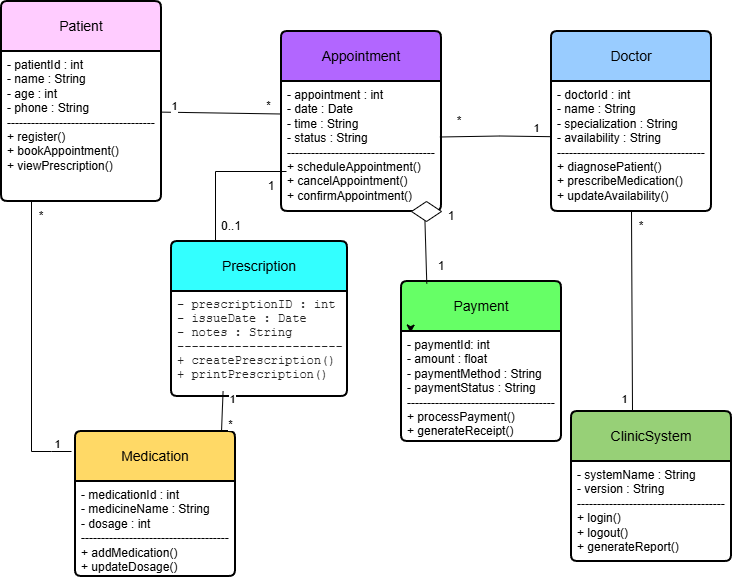

The diagram above was exported from draw.io. Its source (the exported page's mxGraphModel, read from the mxfile embedded in the PNG):
<mxGraphModel dx="753" dy="444" grid="1" gridSize="10" guides="1" tooltips="1" connect="1" arrows="1" fold="1" page="1" pageScale="1" pageWidth="827" pageHeight="1169" math="0" shadow="0">
  <root>
    <mxCell id="0" />
    <mxCell id="1" parent="0" />
    <mxCell id="07Cq7BYawGAPhjvHTlFP-1" parent="1" style="swimlane;childLayout=stackLayout;horizontal=1;startSize=50;horizontalStack=0;rounded=1;fontSize=14;fontStyle=0;strokeWidth=2;resizeParent=0;resizeLast=1;shadow=0;dashed=0;align=center;arcSize=4;whiteSpace=wrap;html=1;fillColor=#FFCCFF;" value="Patient" vertex="1">
      <mxGeometry height="200" width="160" x="20" y="70" as="geometry" />
    </mxCell>
    <mxCell id="07Cq7BYawGAPhjvHTlFP-2" parent="07Cq7BYawGAPhjvHTlFP-1" style="align=left;strokeColor=none;fillColor=none;spacingLeft=4;spacingRight=4;fontSize=12;verticalAlign=top;resizable=0;rotatable=0;part=1;html=1;whiteSpace=wrap;" value="- patientId : int&lt;div&gt;- name : String&lt;/div&gt;&lt;div&gt;- age : int&lt;/div&gt;&lt;div&gt;- phone : String&lt;/div&gt;&lt;div&gt;-------------------------------------&lt;/div&gt;&lt;div&gt;+ register()&lt;/div&gt;&lt;div&gt;+ bookAppointment()&lt;/div&gt;&lt;div&gt;+ viewPrescription()&lt;/div&gt;&lt;div&gt;&lt;br&gt;&lt;/div&gt;" vertex="1">
      <mxGeometry height="150" width="160" y="50" as="geometry" />
    </mxCell>
    <mxCell id="07Cq7BYawGAPhjvHTlFP-3" parent="1" style="swimlane;childLayout=stackLayout;horizontal=1;startSize=50;horizontalStack=0;rounded=1;fontSize=14;fontStyle=0;strokeWidth=2;resizeParent=0;resizeLast=1;shadow=0;dashed=0;align=center;arcSize=4;whiteSpace=wrap;html=1;fillColor=#B266FF;" value="Appointment" vertex="1">
      <mxGeometry height="180" width="160" x="300" y="100" as="geometry" />
    </mxCell>
    <mxCell id="07Cq7BYawGAPhjvHTlFP-4" parent="07Cq7BYawGAPhjvHTlFP-3" style="align=left;strokeColor=none;fillColor=none;spacingLeft=4;spacingRight=4;fontSize=12;verticalAlign=top;resizable=0;rotatable=0;part=1;html=1;whiteSpace=wrap;" value="- appointment : int&lt;div&gt;- date : Date&lt;/div&gt;&lt;div&gt;- time : String&lt;/div&gt;&lt;div&gt;- status : String&lt;/div&gt;&lt;div&gt;-------------------------------------&lt;/div&gt;&lt;div&gt;+ scheduleAppointment()&lt;/div&gt;&lt;div&gt;+ cancelAppointment()&lt;/div&gt;&lt;div&gt;+ confirmAppointment()&lt;/div&gt;" vertex="1">
      <mxGeometry height="130" width="160" y="50" as="geometry" />
    </mxCell>
    <mxCell id="07Cq7BYawGAPhjvHTlFP-5" parent="1" style="swimlane;childLayout=stackLayout;horizontal=1;startSize=50;horizontalStack=0;rounded=1;fontSize=14;fontStyle=0;strokeWidth=2;resizeParent=0;resizeLast=1;shadow=0;dashed=0;align=center;arcSize=4;whiteSpace=wrap;html=1;fillColor=#99CCFF;" value="Doctor" vertex="1">
      <mxGeometry height="180" width="160" x="570" y="100" as="geometry" />
    </mxCell>
    <mxCell id="07Cq7BYawGAPhjvHTlFP-6" parent="07Cq7BYawGAPhjvHTlFP-5" style="align=left;strokeColor=none;fillColor=none;spacingLeft=4;spacingRight=4;fontSize=12;verticalAlign=top;resizable=0;rotatable=0;part=1;html=1;whiteSpace=wrap;" value="- doctorId : int&lt;div&gt;- name : String&lt;/div&gt;&lt;div&gt;- specialization : String&lt;/div&gt;&lt;div&gt;- availability : String&lt;/div&gt;&lt;div&gt;-------------------------------------&lt;/div&gt;&lt;div&gt;+ diagnosePatient()&lt;/div&gt;&lt;div&gt;+ prescribeMedication()&lt;/div&gt;&lt;div&gt;+ updateAvailability()&lt;/div&gt;" vertex="1">
      <mxGeometry height="130" width="160" y="50" as="geometry" />
    </mxCell>
    <mxCell id="07Cq7BYawGAPhjvHTlFP-7" parent="1" style="swimlane;childLayout=stackLayout;horizontal=1;startSize=50;horizontalStack=0;rounded=1;fontSize=14;fontStyle=0;strokeWidth=2;resizeParent=0;resizeLast=1;shadow=0;dashed=0;align=center;arcSize=4;whiteSpace=wrap;html=1;fillColor=#33FFFF;" value="Prescription" vertex="1">
      <mxGeometry height="155" width="176" x="190" y="310" as="geometry" />
    </mxCell>
    <mxCell id="07Cq7BYawGAPhjvHTlFP-8" parent="07Cq7BYawGAPhjvHTlFP-7" style="align=left;strokeColor=none;fillColor=none;spacingLeft=4;spacingRight=4;fontSize=12;verticalAlign=top;resizable=0;rotatable=0;part=1;html=1;whiteSpace=wrap;fontFamily=Helvetica;fontColor=default;fontStyle=0;" value="&lt;p style=&quot;color: rgb(34, 34, 34); background-color: rgb(255, 255, 255); margin: 0px; line-height: normal; font-family: Courier; font-size-adjust: none; font-kerning: auto; font-variant-alternates: normal; font-variant-numeric: normal; font-variant-east-asian: normal; font-feature-settings: normal;&quot;&gt;- prescriptionID : int&lt;/p&gt;&lt;p style=&quot;color: rgb(34, 34, 34); background-color: rgb(255, 255, 255); margin: 0px; line-height: normal; font-family: Courier; font-size-adjust: none; font-kerning: auto; font-variant-alternates: normal; font-variant-numeric: normal; font-variant-east-asian: normal; font-feature-settings: normal;&quot;&gt;- issueDate : Date&lt;/p&gt;&lt;p style=&quot;color: rgb(34, 34, 34); background-color: rgb(255, 255, 255); margin: 0px; line-height: normal; font-family: Courier; font-size-adjust: none; font-kerning: auto; font-variant-alternates: normal; font-variant-numeric: normal; font-variant-east-asian: normal; font-feature-settings: normal;&quot;&gt;- notes : String&lt;/p&gt;&lt;p style=&quot;color: rgb(34, 34, 34); background-color: rgb(255, 255, 255); margin: 0px; line-height: normal; font-family: Courier; font-size-adjust: none; font-kerning: auto; font-variant-alternates: normal; font-variant-numeric: normal; font-variant-east-asian: normal; font-feature-settings: normal;&quot;&gt;-----------------------&lt;/p&gt;&lt;p style=&quot;color: rgb(34, 34, 34); background-color: rgb(255, 255, 255); margin: 0px; line-height: normal; font-family: Courier; font-size-adjust: none; font-kerning: auto; font-variant-alternates: normal; font-variant-numeric: normal; font-variant-east-asian: normal; font-feature-settings: normal;&quot;&gt;+ createPrescription()&lt;/p&gt;&lt;p style=&quot;color: rgb(34, 34, 34); background-color: rgb(255, 255, 255); margin: 0px; line-height: normal; font-family: Courier; font-size-adjust: none; font-kerning: auto; font-variant-alternates: normal; font-variant-numeric: normal; font-variant-east-asian: normal; font-feature-settings: normal;&quot;&gt;+ printPrescription()&lt;/p&gt;" vertex="1">
      <mxGeometry height="105" width="176" y="50" as="geometry" />
    </mxCell>
    <mxCell id="07Cq7BYawGAPhjvHTlFP-9" parent="1" style="swimlane;childLayout=stackLayout;horizontal=1;startSize=50;horizontalStack=0;rounded=1;fontSize=14;fontStyle=0;strokeWidth=2;resizeParent=0;resizeLast=1;shadow=0;dashed=0;align=center;arcSize=4;whiteSpace=wrap;html=1;fillColor=#66FF66;" value="Payment" vertex="1">
      <mxGeometry height="160" width="160" x="420" y="350" as="geometry" />
    </mxCell>
    <mxCell id="07Cq7BYawGAPhjvHTlFP-10" parent="07Cq7BYawGAPhjvHTlFP-9" style="align=left;strokeColor=none;fillColor=none;spacingLeft=4;spacingRight=4;fontSize=12;verticalAlign=top;resizable=0;rotatable=0;part=1;html=1;whiteSpace=wrap;" value="- paymentId: int&lt;div&gt;- amount : float&lt;/div&gt;&lt;div&gt;- paymentMethod : String&lt;/div&gt;&lt;div&gt;- paymentStatus : String&lt;/div&gt;&lt;div&gt;-------------------------------------&lt;/div&gt;&lt;div&gt;+ processPayment()&lt;/div&gt;&lt;div&gt;+ generateReceipt()&lt;/div&gt;" vertex="1">
      <mxGeometry height="110" width="160" y="50" as="geometry" />
    </mxCell>
    <mxCell id="07Cq7BYawGAPhjvHTlFP-20" edge="1" parent="07Cq7BYawGAPhjvHTlFP-9" source="07Cq7BYawGAPhjvHTlFP-10" style="edgeStyle=orthogonalEdgeStyle;rounded=0;orthogonalLoop=1;jettySize=auto;html=1;exitX=0.25;exitY=0;exitDx=0;exitDy=0;entryX=0.056;entryY=0.014;entryDx=0;entryDy=0;entryPerimeter=0;" target="07Cq7BYawGAPhjvHTlFP-10">
      <mxGeometry relative="1" as="geometry" />
    </mxCell>
    <mxCell id="07Cq7BYawGAPhjvHTlFP-11" parent="1" style="swimlane;childLayout=stackLayout;horizontal=1;startSize=50;horizontalStack=0;rounded=1;fontSize=14;fontStyle=0;strokeWidth=2;resizeParent=0;resizeLast=1;shadow=0;dashed=0;align=center;arcSize=4;whiteSpace=wrap;html=1;fillColor=#FFD966;" value="Medication" vertex="1">
      <mxGeometry height="145" width="160" x="94" y="500" as="geometry" />
    </mxCell>
    <mxCell id="07Cq7BYawGAPhjvHTlFP-12" parent="07Cq7BYawGAPhjvHTlFP-11" style="align=left;strokeColor=none;fillColor=none;spacingLeft=4;spacingRight=4;fontSize=12;verticalAlign=top;resizable=0;rotatable=0;part=1;html=1;whiteSpace=wrap;" value="- medicationId : int&lt;div&gt;- medicineName : String&lt;/div&gt;&lt;div&gt;- dosage : int&lt;/div&gt;&lt;div&gt;-------------------------------------&lt;/div&gt;&lt;div&gt;+ addMedication()&lt;/div&gt;&lt;div&gt;+ updateDosage()&lt;/div&gt;" vertex="1">
      <mxGeometry height="95" width="160" y="50" as="geometry" />
    </mxCell>
    <mxCell id="07Cq7BYawGAPhjvHTlFP-13" parent="1" style="swimlane;childLayout=stackLayout;horizontal=1;startSize=50;horizontalStack=0;rounded=1;fontSize=14;fontStyle=0;strokeWidth=2;resizeParent=0;resizeLast=1;shadow=0;dashed=0;align=center;arcSize=4;whiteSpace=wrap;html=1;fillColor=#97D077;" value="ClinicSystem" vertex="1">
      <mxGeometry height="150" width="160" x="590" y="480" as="geometry" />
    </mxCell>
    <mxCell id="07Cq7BYawGAPhjvHTlFP-14" parent="07Cq7BYawGAPhjvHTlFP-13" style="align=left;strokeColor=none;fillColor=none;spacingLeft=4;spacingRight=4;fontSize=12;verticalAlign=top;resizable=0;rotatable=0;part=1;html=1;whiteSpace=wrap;" value="- systemName : String&lt;div&gt;- version : String&lt;/div&gt;&lt;div&gt;-------------------------------------&lt;/div&gt;&lt;div&gt;+ login()&lt;/div&gt;&lt;div&gt;+ logout()&lt;/div&gt;&lt;div&gt;+ generateReport()&lt;/div&gt;" vertex="1">
      <mxGeometry height="100" width="160" y="50" as="geometry" />
    </mxCell>
    <mxCell id="07Cq7BYawGAPhjvHTlFP-22" edge="1" parent="1" source="07Cq7BYawGAPhjvHTlFP-2" style="endArrow=none;html=1;rounded=0;exitX=0.993;exitY=0.404;exitDx=0;exitDy=0;exitPerimeter=0;entryX=0;entryY=0.25;entryDx=0;entryDy=0;" target="07Cq7BYawGAPhjvHTlFP-4" value="">
      <mxGeometry relative="1" as="geometry">
        <mxPoint x="170" y="189.5" as="sourcePoint" />
        <mxPoint x="300" y="190" as="targetPoint" />
      </mxGeometry>
    </mxCell>
    <mxCell id="07Cq7BYawGAPhjvHTlFP-35" connectable="0" parent="07Cq7BYawGAPhjvHTlFP-22" style="edgeLabel;html=1;align=center;verticalAlign=middle;resizable=0;points=[];" value="*" vertex="1">
      <mxGeometry relative="1" x="0.7725" y="9" as="geometry">
        <mxPoint as="offset" />
      </mxGeometry>
    </mxCell>
    <mxCell id="07Cq7BYawGAPhjvHTlFP-36" connectable="0" parent="07Cq7BYawGAPhjvHTlFP-22" style="edgeLabel;html=1;align=center;verticalAlign=middle;resizable=0;points=[];" value="1" vertex="1">
      <mxGeometry relative="1" x="-0.7717" y="6" as="geometry">
        <mxPoint as="offset" />
      </mxGeometry>
    </mxCell>
    <mxCell id="07Cq7BYawGAPhjvHTlFP-23" edge="1" parent="1" source="07Cq7BYawGAPhjvHTlFP-7" style="endArrow=none;html=1;rounded=0;exitX=0.25;exitY=0;exitDx=0;exitDy=0;entryX=0.75;entryY=0;entryDx=0;entryDy=0;" target="07Cq7BYawGAPhjvHTlFP-42" value="">
      <mxGeometry relative="1" as="geometry">
        <Array as="points">
          <mxPoint x="234" y="240" />
        </Array>
        <mxPoint x="280" y="360" as="sourcePoint" />
        <mxPoint x="440" y="360" as="targetPoint" />
      </mxGeometry>
    </mxCell>
    <mxCell id="07Cq7BYawGAPhjvHTlFP-24" edge="1" parent="1" style="endArrow=none;html=1;rounded=0;" value="">
      <mxGeometry relative="1" as="geometry">
        <mxPoint x="50" y="270" as="sourcePoint" />
        <mxPoint x="50" y="520" as="targetPoint" />
      </mxGeometry>
    </mxCell>
    <mxCell id="07Cq7BYawGAPhjvHTlFP-25" edge="1" parent="1" style="endArrow=none;html=1;rounded=0;" value="">
      <mxGeometry relative="1" as="geometry">
        <Array as="points">
          <mxPoint x="70" y="520" />
        </Array>
        <mxPoint x="50" y="520" as="sourcePoint" />
        <mxPoint x="90" y="520" as="targetPoint" />
      </mxGeometry>
    </mxCell>
    <mxCell id="07Cq7BYawGAPhjvHTlFP-38" connectable="0" parent="07Cq7BYawGAPhjvHTlFP-25" style="edgeLabel;html=1;align=center;verticalAlign=middle;resizable=0;points=[];" value="1" vertex="1">
      <mxGeometry relative="1" x="0.2641" y="8" as="geometry">
        <mxPoint as="offset" />
      </mxGeometry>
    </mxCell>
    <mxCell id="07Cq7BYawGAPhjvHTlFP-26" edge="1" parent="1" source="07Cq7BYawGAPhjvHTlFP-8" style="endArrow=none;html=1;rounded=0;exitX=0.293;exitY=0.951;exitDx=0;exitDy=0;exitPerimeter=0;" value="">
      <mxGeometry relative="1" as="geometry">
        <mxPoint x="240" y="470" as="sourcePoint" />
        <mxPoint x="240" y="500" as="targetPoint" />
      </mxGeometry>
    </mxCell>
    <mxCell id="07Cq7BYawGAPhjvHTlFP-39" connectable="0" parent="07Cq7BYawGAPhjvHTlFP-26" style="edgeLabel;html=1;align=center;verticalAlign=middle;resizable=0;points=[];" value="1" vertex="1">
      <mxGeometry relative="1" x="-0.6279" y="9" as="geometry">
        <mxPoint as="offset" />
      </mxGeometry>
    </mxCell>
    <mxCell id="07Cq7BYawGAPhjvHTlFP-40" connectable="0" parent="07Cq7BYawGAPhjvHTlFP-26" style="edgeLabel;html=1;align=center;verticalAlign=middle;resizable=0;points=[];" value="*" vertex="1">
      <mxGeometry relative="1" x="0.6095" y="8" as="geometry">
        <mxPoint as="offset" />
      </mxGeometry>
    </mxCell>
    <mxCell id="07Cq7BYawGAPhjvHTlFP-27" edge="1" parent="1" style="endArrow=none;html=1;rounded=0;entryX=0.01;entryY=0.313;entryDx=0;entryDy=0;entryPerimeter=0;" value="">
      <mxGeometry relative="1" as="geometry">
        <Array as="points">
          <mxPoint x="518.4" y="204.5" />
        </Array>
        <mxPoint x="458.4" y="205.5" as="sourcePoint" />
        <mxPoint x="569.9999999999999" y="205.19000000000005" as="targetPoint" />
      </mxGeometry>
    </mxCell>
    <mxCell id="07Cq7BYawGAPhjvHTlFP-44" connectable="0" parent="07Cq7BYawGAPhjvHTlFP-27" style="edgeLabel;html=1;align=center;verticalAlign=middle;resizable=0;points=[];" value="1" vertex="1">
      <mxGeometry relative="1" x="0.724" y="8" as="geometry">
        <mxPoint as="offset" />
      </mxGeometry>
    </mxCell>
    <mxCell id="07Cq7BYawGAPhjvHTlFP-28" edge="1" parent="1" source="07Cq7BYawGAPhjvHTlFP-6" style="endArrow=none;html=1;rounded=0;exitX=0.5;exitY=1;exitDx=0;exitDy=0;" value="">
      <mxGeometry relative="1" as="geometry">
        <mxPoint x="580" y="350" as="sourcePoint" />
        <mxPoint x="651" y="480" as="targetPoint" />
      </mxGeometry>
    </mxCell>
    <mxCell id="07Cq7BYawGAPhjvHTlFP-49" connectable="0" parent="07Cq7BYawGAPhjvHTlFP-28" style="edgeLabel;html=1;align=center;verticalAlign=middle;resizable=0;points=[];" value="1" vertex="1">
      <mxGeometry relative="1" x="0.8651" y="-8" as="geometry">
        <mxPoint as="offset" />
      </mxGeometry>
    </mxCell>
    <mxCell id="07Cq7BYawGAPhjvHTlFP-30" edge="1" parent="1" style="endArrow=none;html=1;rounded=0;entryX=0.158;entryY=0.013;entryDx=0;entryDy=0;entryPerimeter=0;" target="07Cq7BYawGAPhjvHTlFP-9" value="">
      <mxGeometry relative="1" as="geometry">
        <mxPoint x="443" y="274" as="sourcePoint" />
        <mxPoint x="440" y="360" as="targetPoint" />
      </mxGeometry>
    </mxCell>
    <mxCell id="07Cq7BYawGAPhjvHTlFP-37" parent="1" style="text;html=1;whiteSpace=wrap;strokeColor=none;fillColor=none;align=center;verticalAlign=middle;rounded=0;" value="*" vertex="1">
      <mxGeometry height="30" width="60" x="30" y="270" as="geometry" />
    </mxCell>
    <mxCell id="07Cq7BYawGAPhjvHTlFP-41" parent="1" style="text;html=1;whiteSpace=wrap;strokeColor=none;fillColor=none;align=center;verticalAlign=middle;rounded=0;" value="0..1" vertex="1">
      <mxGeometry height="30" width="60" x="220" y="280" as="geometry" />
    </mxCell>
    <mxCell id="07Cq7BYawGAPhjvHTlFP-42" parent="1" style="text;html=1;whiteSpace=wrap;strokeColor=none;fillColor=none;align=center;verticalAlign=middle;rounded=0;" value="1" vertex="1">
      <mxGeometry height="30" width="60" x="260" y="240" as="geometry" />
    </mxCell>
    <mxCell id="07Cq7BYawGAPhjvHTlFP-52" edge="1" parent="1" source="07Cq7BYawGAPhjvHTlFP-51" style="edgeStyle=orthogonalEdgeStyle;rounded=0;orthogonalLoop=1;jettySize=auto;html=1;exitX=1;exitY=0.5;exitDx=0;exitDy=0;entryX=1;entryY=0.5;entryDx=0;entryDy=0;" target="07Cq7BYawGAPhjvHTlFP-51">
      <mxGeometry relative="1" as="geometry" />
    </mxCell>
    <mxCell id="07Cq7BYawGAPhjvHTlFP-45" parent="1" style="text;html=1;whiteSpace=wrap;strokeColor=none;fillColor=none;align=center;verticalAlign=middle;rounded=0;" value="1" vertex="1">
      <mxGeometry height="30" width="60" x="440" y="270" as="geometry" />
    </mxCell>
    <mxCell id="07Cq7BYawGAPhjvHTlFP-48" parent="1" style="text;html=1;whiteSpace=wrap;strokeColor=none;fillColor=none;align=center;verticalAlign=middle;rounded=0;" value="1" vertex="1">
      <mxGeometry height="30" width="60" x="430" y="320" as="geometry" />
    </mxCell>
    <mxCell id="07Cq7BYawGAPhjvHTlFP-50" parent="1" style="text;html=1;whiteSpace=wrap;strokeColor=none;fillColor=none;align=center;verticalAlign=middle;rounded=0;" value="*" vertex="1">
      <mxGeometry height="30" width="60" x="630" y="280" as="geometry" />
    </mxCell>
    <mxCell id="07Cq7BYawGAPhjvHTlFP-51" parent="1" style="rhombus;whiteSpace=wrap;html=1;" value="" vertex="1">
      <mxGeometry height="20" width="30" x="430" y="270" as="geometry" />
    </mxCell>
    <mxCell id="07Cq7BYawGAPhjvHTlFP-54" parent="1" style="text;html=1;whiteSpace=wrap;strokeColor=none;fillColor=none;align=center;verticalAlign=middle;rounded=0;" value="*" vertex="1">
      <mxGeometry height="30" width="60" x="448.4" y="174.5" as="geometry" />
    </mxCell>
  </root>
</mxGraphModel>